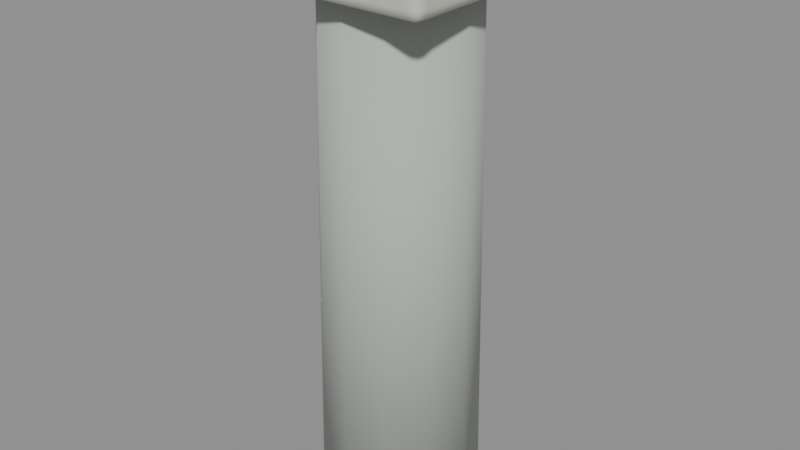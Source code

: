 # Source: colonne.blend  (saved by Blender 5.2.44; exported with 4.5.12 LTS)
import bpy
from mathutils import Matrix  # noqa: F401  (used for matrix-valued properties, if any)

bpy.ops.wm.read_factory_settings(use_empty=True)
scene = bpy.context.scene
scene.name = 'Scene'

# ---- materials (node trees are filled in below, after node groups)
mat_pierre = bpy.data.materials.new('pierre')
mat_pierre.diffuse_color = (0.47, 0.5, 0.46, 1.0)
mat_pierre_claire = bpy.data.materials.new('pierre_claire')
mat_pierre_claire.diffuse_color = (0.6, 0.62, 0.54, 1.0)

# ---- material node trees
mat_pierre.use_nodes = True; mat_pierre.node_tree.nodes.clear()
_N = mat_pierre.node_tree.nodes; _L = mat_pierre.node_tree.links
n0 = _N.new('ShaderNodeBsdfPrincipled'); n0.name = 'Principled BSDF'; n0.location = (-200, 100)
n0.inputs[0].default_value = (0.47, 0.5, 0.46, 1.0)
n0.inputs[2].default_value = 0.95
n0.inputs[10].default_value = 0.005
n1 = _N.new('ShaderNodeOutputMaterial'); n1.name = 'Material Output'; n1.location = (200, 100)
_L.new(n0.outputs[0], n1.inputs[0])
n1.is_active_output = True
mat_pierre_claire.use_nodes = True; mat_pierre_claire.node_tree.nodes.clear()
_N = mat_pierre_claire.node_tree.nodes; _L = mat_pierre_claire.node_tree.links
n0 = _N.new('ShaderNodeBsdfPrincipled'); n0.name = 'Principled BSDF'; n0.location = (-200, 100)
n0.inputs[0].default_value = (0.6, 0.62, 0.54, 1.0)
n0.inputs[2].default_value = 0.95
n0.inputs[10].default_value = 0.005
n1 = _N.new('ShaderNodeOutputMaterial'); n1.name = 'Material Output'; n1.location = (200, 100)
_L.new(n0.outputs[0], n1.inputs[0])
n1.is_active_output = True

# ---- meshes
me_cone_156 = bpy.data.meshes.new('Cone.156')
me_cone_156.from_pydata([(0.0, 0.18, -0.6), (0.0, 0.16, 0.6), (0.09, 0.1559, -0.6), (0.08, 0.1386, 0.6), (0.1559, 0.09, -0.6), (0.1386, 0.08, 0.6), (0.18, 0.0, -0.6), (0.16, 0.0, 0.6), (0.1559, -0.09, -0.6), (0.1386, -0.08, 0.6), (0.09, -0.1559, -0.6), (0.08, -0.1386, 0.6), (0.0, -0.18, -0.6), (0.0, -0.16, 0.6), (-0.09, -0.1559, -0.6), (-0.08, -0.1386, 0.6), (-0.1559, -0.09, -0.6), (-0.1386, -0.08, 0.6), (-0.18, 0.0, -0.6), (-0.16, 0.0, 0.6), (-0.1559, 0.09, -0.6), (-0.1386, 0.08, 0.6), (-0.09, 0.1559, -0.6), (-0.08, 0.1386, 0.6)], [], [(0, 1, 3, 2), (2, 3, 5, 4), (4, 5, 7, 6), (6, 7, 9, 8), (8, 9, 11, 10), (10, 11, 13, 12), (12, 13, 15, 14), (14, 15, 17, 16), (16, 17, 19, 18), (18, 19, 21, 20), (3, 1, 23, 21, 19, 17, 15, 13, 11, 9, 7, 5), (20, 21, 23, 22), (22, 23, 1, 0), (0, 2, 4, 6, 8, 10, 12, 14, 16, 18, 20, 22)])
me_cone_156.polygons.foreach_set('use_smooth', [1, 1, 1, 1, 1, 1, 1, 1, 1, 1, 0, 1, 1, 0])
_uv = me_cone_156.uv_layers.new(name='UVMap')
_uv.uv.foreach_set('vector', [1.0, 0.5, 1.0, 1.0, 0.9167, 1.0, 0.9167, 0.5, 0.9167, 0.5, 0.9167, 1.0, 0.8333, 1.0, 0.8333, 0.5, 0.8333, 0.5, 0.8333, 1.0, 0.75, 1.0, 0.75, 0.5, 0.75, 0.5, 0.75, 1.0, 0.6667, 1.0, 0.6667, 0.5, 0.6667, 0.5, 0.6667, 1.0, 0.5833, 1.0, 0.5833, 0.5, 0.5833, 0.5, 0.5833, 1.0, 0.5, 1.0, 0.5, 0.5, 0.5, 0.5, 0.5, 1.0, 0.4167, 1.0, 0.4167, 0.5, 0.4167, 0.5, 0.4167, 1.0, 0.3333, 1.0, 0.3333, 0.5, 0.3333, 0.5, 0.3333, 1.0, 0.25, 1.0, 0.25, 0.5, 0.25, 0.5, 0.25, 1.0, 0.1667, 1.0, 0.1667, 0.5, 0.37, 0.4578, 0.25, 0.49, 0.13, 0.4578, 0.04215, 0.37, 0.01, 0.25, 0.04215, 0.13, 0.13, 0.04215, 0.25, 0.01, 0.37, 0.04215, 0.4578, 0.13, 0.49, 0.25, 0.4578, 0.37, 0.1667, 0.5, 0.1667, 1.0, 0.08333, 1.0, 0.08333, 0.5, 0.08333, 0.5, 0.08333, 1.0, 7.451e-08, 1.0, 7.451e-08, 0.5, 0.75, 0.49, 0.87, 0.4578, 0.9578, 0.37, 0.99, 0.25, 0.9578, 0.13, 0.87, 0.04215, 0.75, 0.01, 0.63, 0.04215, 0.5422, 0.13, 0.51, 0.25, 0.5422, 0.37, 0.63, 0.4578])
me_cone_156.materials.append(mat_pierre)
me_cone_156.update()
me_cube_058 = bpy.data.meshes.new('Cube.058')
me_cube_058.from_pydata([(-0.195, -0.195, -0.06), (-0.195, -0.22, -0.035), (-0.22, -0.195, -0.035), (-0.195, -0.2127, -0.05268), (-0.2094, -0.2094, -0.04943), (-0.2127, -0.2127, -0.035), (-0.2127, -0.195, -0.05268), (-0.195, -0.22, 0.035), (-0.195, -0.195, 0.06), (-0.22, -0.195, 0.035), (-0.195, -0.2127, 0.05268), (-0.2094, -0.2094, 0.04943), (-0.2127, -0.195, 0.05268), (-0.2127, -0.2127, 0.035), (-0.195, 0.195, -0.06), (-0.22, 0.195, -0.035), (-0.195, 0.22, -0.035), (-0.2127, 0.195, -0.05268), (-0.2094, 0.2094, -0.04943), (-0.2127, 0.2127, -0.035), (-0.195, 0.2127, -0.05268), (-0.195, 0.195, 0.06), (-0.195, 0.22, 0.035), (-0.22, 0.195, 0.035), (-0.195, 0.2127, 0.05268), (-0.2094, 0.2094, 0.04943), (-0.2127, 0.2127, 0.035), (-0.2127, 0.195, 0.05268), (0.195, -0.195, -0.06), (0.22, -0.195, -0.035), (0.195, -0.22, -0.035), (0.2127, -0.195, -0.05268), (0.2094, -0.2094, -0.04943), (0.2127, -0.2127, -0.035), (0.195, -0.2127, -0.05268), (0.195, -0.195, 0.06), (0.195, -0.22, 0.035), (0.22, -0.195, 0.035), (0.195, -0.2127, 0.05268), (0.2094, -0.2094, 0.04943), (0.2127, -0.2127, 0.035), (0.2127, -0.195, 0.05268), (0.195, 0.195, -0.06), (0.195, 0.22, -0.035), (0.22, 0.195, -0.035), (0.195, 0.2127, -0.05268), (0.2094, 0.2094, -0.04943), (0.2127, 0.2127, -0.035), (0.2127, 0.195, -0.05268), (0.195, 0.195, 0.06), (0.22, 0.195, 0.035), (0.195, 0.22, 0.035), (0.2127, 0.195, 0.05268), (0.2094, 0.2094, 0.04943), (0.2127, 0.2127, 0.035), (0.195, 0.2127, 0.05268)], [], [(0, 3, 4, 6), (1, 5, 4, 3), (2, 6, 4, 5), (7, 10, 11, 13), (8, 12, 11, 10), (9, 13, 11, 12), (14, 17, 18, 20), (15, 19, 18, 17), (16, 20, 18, 19), (21, 24, 25, 27), (22, 26, 25, 24), (23, 27, 25, 26), (28, 31, 32, 34), (29, 33, 32, 31), (30, 34, 32, 33), (35, 38, 39, 41), (36, 40, 39, 38), (37, 41, 39, 40), (42, 45, 46, 48), (43, 47, 46, 45), (44, 48, 46, 47), (49, 52, 53, 55), (50, 54, 53, 52), (51, 55, 53, 54), (14, 0, 6, 17), (17, 6, 2, 15), (1, 7, 13, 5), (5, 13, 9, 2), (8, 21, 27, 12), (12, 27, 23, 9), (22, 16, 19, 26), (26, 19, 15, 23), (42, 14, 20, 45), (45, 20, 16, 43), (21, 49, 55, 24), (24, 55, 51, 22), (50, 44, 47, 54), (54, 47, 43, 51), (28, 42, 48, 31), (31, 48, 44, 29), (49, 35, 41, 52), (52, 41, 37, 50), (36, 30, 33, 40), (40, 33, 29, 37), (0, 28, 34, 3), (3, 34, 30, 1), (35, 8, 10, 38), (38, 10, 7, 36), (14, 42, 28, 0), (2, 9, 23, 15), (30, 36, 7, 1), (49, 21, 8, 35), (16, 22, 51, 43), (44, 50, 37, 29)])
_uv = me_cube_058.uv_layers.new(name='UVMap')
_uv.uv.foreach_set('vector', [0.1392, 0.7358, 0.1392, 0.75, 0.131, 0.75, 0.125, 0.7358, 0.4271, 0.9858, 0.4271, 1.0, 0.397, 1.0, 0.375, 0.9858, 0.4271, 0.0142, 0.375, 0.0142, 0.375, 0.006004, 0.4271, 0.0, 0.5729, 0.9858, 0.625, 0.9858, 0.625, 0.994, 0.5729, 1.0, 0.8608, 0.7358, 0.875, 0.7358, 0.875, 0.744, 0.8608, 0.75, 0.5729, 0.0142, 0.5729, 0.0, 0.603, 0.0, 0.625, 0.0142, 0.1392, 0.5142, 0.125, 0.5142, 0.125, 0.506, 0.1392, 0.5, 0.4271, 0.2358, 0.4271, 0.25, 0.386, 0.253, 0.375, 0.2358, 0.4271, 0.2642, 0.375, 0.2642, 0.386, 0.253, 0.4271, 0.25, 0.8608, 0.5142, 0.8608, 0.5, 0.869, 0.5, 0.875, 0.5142, 0.5729, 0.2642, 0.5729, 0.25, 0.614, 0.247, 0.625, 0.2642, 0.5729, 0.2358, 0.625, 0.2358, 0.614, 0.247, 0.5729, 0.25, 0.3608, 0.7358, 0.375, 0.7358, 0.3823, 0.75, 0.3679, 0.7571, 0.4271, 0.7358, 0.4271, 0.75, 0.3823, 0.75, 0.375, 0.7358, 0.4271, 0.7642, 0.3679, 0.7571, 0.3823, 0.75, 0.4271, 0.75, 0.6392, 0.7358, 0.6321, 0.7571, 0.6197, 0.748, 0.625, 0.7358, 0.5729, 0.7642, 0.5729, 0.75, 0.6197, 0.748, 0.6321, 0.7571, 0.5729, 0.7358, 0.625, 0.7358, 0.6197, 0.748, 0.5729, 0.75, 0.3608, 0.5142, 0.3679, 0.4929, 0.3803, 0.502, 0.375, 0.5142, 0.4271, 0.4858, 0.4271, 0.5, 0.3803, 0.502, 0.3679, 0.4929, 0.4271, 0.5142, 0.375, 0.5142, 0.3803, 0.502, 0.4271, 0.5, 0.6392, 0.5142, 0.625, 0.5142, 0.6177, 0.5, 0.6321, 0.4929, 0.5729, 0.5142, 0.5729, 0.5, 0.6177, 0.5, 0.625, 0.5142, 0.5729, 0.4858, 0.6321, 0.4929, 0.6177, 0.5, 0.5729, 0.5, 0.1392, 0.5142, 0.1392, 0.7358, 0.125, 0.7358, 0.125, 0.5142, 0.375, 0.2358, 0.375, 0.0142, 0.4271, 0.0142, 0.4271, 0.2358, 0.4271, 0.9858, 0.5729, 0.9858, 0.5729, 1.0, 0.4271, 1.0, 0.4271, 0.0, 0.5729, 0.0, 0.5729, 0.0142, 0.4271, 0.0142, 0.8608, 0.7358, 0.8608, 0.5142, 0.875, 0.5142, 0.875, 0.7358, 0.625, 0.0142, 0.625, 0.2358, 0.5729, 0.2358, 0.5729, 0.0142, 0.5729, 0.2642, 0.4271, 0.2642, 0.4271, 0.25, 0.5729, 0.25, 0.5729, 0.25, 0.4271, 0.25, 0.4271, 0.2358, 0.5729, 0.2358, 0.3608, 0.5142, 0.1392, 0.5142, 0.1392, 0.5, 0.3679, 0.4929, 0.3679, 0.4929, 0.375, 0.2642, 0.4271, 0.2642, 0.4271, 0.4858, 0.8608, 0.5142, 0.6392, 0.5142, 0.6321, 0.4929, 0.8608, 0.5, 0.625, 0.2642, 0.6321, 0.4929, 0.5729, 0.4858, 0.5729, 0.2642, 0.5729, 0.5142, 0.4271, 0.5142, 0.4271, 0.5, 0.5729, 0.5, 0.5729, 0.5, 0.4271, 0.5, 0.4271, 0.4858, 0.5729, 0.4858, 0.3608, 0.7358, 0.3608, 0.5142, 0.375, 0.5142, 0.375, 0.7358, 0.375, 0.7358, 0.375, 0.5142, 0.4271, 0.5142, 0.4271, 0.7358, 0.6392, 0.5142, 0.6392, 0.7358, 0.625, 0.7358, 0.625, 0.5142, 0.625, 0.5142, 0.625, 0.7358, 0.5729, 0.7358, 0.5729, 0.5142, 0.5729, 0.7642, 0.4271, 0.7642, 0.4271, 0.75, 0.5729, 0.75, 0.5729, 0.75, 0.4271, 0.75, 0.4271, 0.7358, 0.5729, 0.7358, 0.1392, 0.7358, 0.3608, 0.7358, 0.3679, 0.7571, 0.1392, 0.75, 0.375, 0.9858, 0.3679, 0.7571, 0.4271, 0.7642, 0.4271, 0.9858, 0.6392, 0.7358, 0.8608, 0.7358, 0.8608, 0.75, 0.6321, 0.7571, 0.6321, 0.7571, 0.625, 0.9858, 0.5729, 0.9858, 0.5729, 0.7642, 0.1392, 0.5142, 0.3608, 0.5142, 0.3608, 0.7358, 0.1392, 0.7358, 0.4271, 0.0142, 0.5729, 0.0142, 0.5729, 0.2358, 0.4271, 0.2358, 0.4271, 0.7642, 0.5729, 0.7642, 0.5729, 0.9858, 0.4271, 0.9858, 0.6392, 0.5142, 0.8608, 0.5142, 0.8608, 0.7358, 0.6392, 0.7358, 0.4271, 0.2642, 0.5729, 0.2642, 0.5729, 0.4858, 0.4271, 0.4858, 0.4271, 0.5142, 0.5729, 0.5142, 0.5729, 0.7358, 0.4271, 0.7358])
me_cube_058.materials.append(mat_pierre_claire)
me_cube_058.update()
me_cube_058.normals_split_custom_set([tuple(v) for v in zip(*[iter([-0.01775, -0.0178, -0.9997, -0.0131, -0.7071, -0.707, -0.5773, -0.5774, -0.5774, -0.707, -0.01303, -0.7071, -0.01697, -0.9965, -0.08235, -0.7057, -0.7057, -0.06282, -0.5774, -0.5774, -0.5773, -0.01303, -0.7071, -0.707, -0.9965, -0.01693, -0.0824, -0.707, -0.01311, -0.7071, -0.5774, -0.5773, -0.5774, -0.7057, -0.7057, -0.06281, -0.01693, -0.9965, 0.0824, -0.0131, -0.707, 0.7071, -0.5773, -0.5774, 0.5774, -0.7057, -0.7057, 0.06281, -0.0178, -0.01775, 0.9997, -0.7071, -0.01311, 0.707, -0.5774, -0.5773, 0.5774, -0.01303, -0.707, 0.7071, -0.9965, -0.01697, 0.08235, -0.7057, -0.7057, 0.06282, -0.5774, -0.5774, 0.5773, -0.7071, -0.01303, 0.707, -0.0178, 0.01775, -0.9997, -0.7071, 0.01311, -0.707, -0.5774, 0.5773, -0.5774, -0.01303, 0.707, -0.7071, -0.9965, 0.01697, -0.08235, -0.7057, 0.7057, -0.06282, -0.5774, 0.5774, -0.5773, -0.7071, 0.01303, -0.707, -0.01693, 0.9965, -0.0824, -0.0131, 0.707, -0.7071, -0.5773, 0.5774, -0.5774, -0.7057, 0.7057, -0.06281, -0.01775, 0.0178, 0.9997, -0.0131, 0.7071, 0.707, -0.5773, 0.5774, 0.5774, -0.707, 0.01303, 0.7071, -0.01697, 0.9965, 0.08235, -0.7057, 0.7057, 0.06282, -0.5774, 0.5774, 0.5773, -0.01303, 0.7071, 0.707, -0.9965, 0.01693, 0.0824, -0.707, 0.01311, 0.7071, -0.5774, 0.5773, 0.5774, -0.7057, 0.7057, 0.06281, 0.0178, -0.01775, -0.9997, 0.7071, -0.01311, -0.707, 0.5774, -0.5773, -0.5774, 0.01303, -0.707, -0.7071, 0.9965, -0.01697, -0.08235, 0.7057, -0.7057, -0.06282, 0.5774, -0.5774, -0.5773, 0.7071, -0.01303, -0.707, 0.01693, -0.9965, -0.0824, 0.0131, -0.707, -0.7071, 0.5773, -0.5774, -0.5774, 0.7057, -0.7057, -0.06281, 0.01775, -0.0178, 0.9997, 0.0131, -0.7071, 0.707, 0.5773, -0.5774, 0.5774, 0.707, -0.01303, 0.7071, 0.01697, -0.9965, 0.08235, 0.7057, -0.7057, 0.06282, 0.5774, -0.5774, 0.5773, 0.01303, -0.7071, 0.707, 0.9965, -0.01693, 0.0824, 0.707, -0.01311, 0.7071, 0.5774, -0.5773, 0.5774, 0.7057, -0.7057, 0.06281, 0.01775, 0.0178, -0.9997, 0.0131, 0.7071, -0.707, 0.5773, 0.5774, -0.5774, 0.707, 0.01303, -0.7071, 0.01697, 0.9965, -0.08235, 0.7057, 0.7057, -0.06282, 0.5774, 0.5774, -0.5773, 0.01303, 0.7071, -0.707, 0.9965, 0.01693, -0.0824, 0.707, 0.01311, -0.7071, 0.5774, 0.5773, -0.5774, 0.7057, 0.7057, -0.06281, 0.0178, 0.01775, 0.9997, 0.7071, 0.01311, 0.707, 0.5774, 0.5773, 0.5774, 0.01303, 0.707, 0.7071, 0.9965, 0.01697, 0.08235, 0.7057, 0.7057, 0.06282, 0.5774, 0.5774, 0.5773, 0.7071, 0.01303, 0.707, 0.01693, 0.9965, 0.0824, 0.0131, 0.707, 0.7071, 0.5773, 0.5774, 0.5774, 0.7057, 0.7057, 0.06281, -0.01778, 0.01774, -0.9997, -0.01778, -0.01774, -0.9997, -0.707, -0.01308, -0.7071, -0.707, 0.01308, -0.7071, -0.7071, 0.01308, -0.707, -0.7071, -0.01308, -0.707, -0.9965, -0.0169, -0.0824, -0.9965, 0.0169, -0.0824, -0.01693, -0.9965, -0.08232, -0.01693, -0.9965, 0.08232, -0.7057, -0.7057, 0.06282, -0.7057, -0.7057, -0.06282, -0.7057, -0.7057, -0.06282, -0.7057, -0.7057, 0.06282, -0.9965, -0.01693, 0.08232, -0.9965, -0.01693, -0.08232, -0.01778, -0.01774, 0.9997, -0.01778, 0.01774, 0.9997, -0.707, 0.01308, 0.7071, -0.707, -0.01308, 0.7071, -0.7071, -0.01308, 0.707, -0.7071, 0.01308, 0.707, -0.9965, 0.0169, 0.0824, -0.9965, -0.0169, 0.0824, -0.01693, 0.9965, 0.08232, -0.01693, 0.9965, -0.08232, -0.7057, 0.7057, -0.06282, -0.7057, 0.7057, 0.06282, -0.7057, 0.7057, 0.06282, -0.7057, 0.7057, -0.06282, -0.9965, 0.01693, -0.08232, -0.9965, 0.01693, 0.08232, 0.01774, 0.01778, -0.9997, -0.01774, 0.01778, -0.9997, -0.01308, 0.707, -0.7071, 0.01308, 0.707, -0.7071, 0.01308, 0.7071, -0.707, -0.01308, 0.7071, -0.707, -0.0169, 0.9965, -0.0824, 0.0169, 0.9965, -0.0824, -0.01774, 0.01778, 0.9997, 0.01774, 0.01778, 0.9997, 0.01308, 0.707, 0.7071, -0.01308, 0.707, 0.7071, -0.01308, 0.7071, 0.707, 0.01308, 0.7071, 0.707, 0.0169, 0.9965, 0.0824, -0.0169, 0.9965, 0.0824, 0.9965, 0.01693, 0.08232, 0.9965, 0.01693, -0.08232, 0.7057, 0.7057, -0.06282, 0.7057, 0.7057, 0.06282, 0.7057, 0.7057, 0.06282, 0.7057, 0.7057, -0.06282, 0.01693, 0.9965, -0.08232, 0.01693, 0.9965, 0.08232, 0.01778, -0.01774, -0.9997, 0.01778, 0.01774, -0.9997, 0.707, 0.01308, -0.7071, 0.707, -0.01308, -0.7071, 0.7071, -0.01308, -0.707, 0.7071, 0.01308, -0.707, 0.9965, 0.0169, -0.0824, 0.9965, -0.0169, -0.0824, 0.01778, 0.01774, 0.9997, 0.01778, -0.01774, 0.9997, 0.707, -0.01308, 0.7071, 0.707, 0.01308, 0.7071, 0.7071, 0.01308, 0.707, 0.7071, -0.01308, 0.707, 0.9965, -0.0169, 0.0824, 0.9965, 0.0169, 0.0824, 0.01693, -0.9965, 0.08232, 0.01693, -0.9965, -0.08232, 0.7057, -0.7057, -0.06282, 0.7057, -0.7057, 0.06282, 0.7057, -0.7057, 0.06282, 0.7057, -0.7057, -0.06282, 0.9965, -0.01693, -0.08232, 0.9965, -0.01693, 0.08232, -0.01774, -0.01778, -0.9997, 0.01774, -0.01778, -0.9997, 0.01308, -0.707, -0.7071, -0.01308, -0.707, -0.7071, -0.01308, -0.7071, -0.707, 0.01308, -0.7071, -0.707, 0.0169, -0.9965, -0.0824, -0.0169, -0.9965, -0.0824, 0.01774, -0.01778, 0.9997, -0.01774, -0.01778, 0.9997, -0.01308, -0.707, 0.7071, 0.01308, -0.707, 0.7071, 0.01308, -0.7071, 0.707, -0.01308, -0.7071, 0.707, -0.0169, -0.9965, 0.0824, 0.0169, -0.9965, 0.0824, -0.01773, 0.01773, -0.9997, 0.01773, 0.01773, -0.9997, 0.01773, -0.01773, -0.9997, -0.01773, -0.01773, -0.9997, -0.9965, -0.01691, -0.08231, -0.9965, -0.01691, 0.08231, -0.9965, 0.01691, 0.08231, -0.9965, 0.01691, -0.08231, 0.01691, -0.9965, -0.08231, 0.01691, -0.9965, 0.08231, -0.01691, -0.9965, 0.08231, -0.01691, -0.9965, -0.08231, 0.01773, 0.01773, 0.9997, -0.01773, 0.01773, 0.9997, -0.01773, -0.01773, 0.9997, 0.01773, -0.01773, 0.9997, -0.01691, 0.9965, -0.08231, -0.01691, 0.9965, 0.08231, 0.01691, 0.9965, 0.08231, 0.01691, 0.9965, -0.08231, 0.9965, 0.01691, -0.08231, 0.9965, 0.01691, 0.08231, 0.9965, -0.01691, 0.08231, 0.9965, -0.01691, -0.08231])] * 3)])

# ---- objects
ob_volume = bpy.data.objects.new('Volume', None)
ob_pierre = bpy.data.objects.new('pierre', me_cone_156)
ob_pierre_claire = bpy.data.objects.new('pierre_claire', me_cube_058)

# ---- transforms, parenting, visibility, modifiers, constraints
ob_volume.location = (0.0, 0.0, 0.0)
ob_pierre.parent = ob_volume
ob_pierre.location = (0.0, 0.0, 0.6)
ob_pierre_claire.parent = ob_volume
ob_pierre_claire.location = (0.0, 0.0, 1.2)

# ---- collection membership
scene.collection.objects.link(ob_volume)
scene.collection.objects.link(ob_pierre)
scene.collection.objects.link(ob_pierre_claire)

# ---- scene / render settings (as saved in the file)
scene.frame_start = 1; scene.frame_end = 250; scene.frame_set(1)
scene.render.engine = 'BLENDER_EEVEE_NEXT'
scene.render.bake_bias = 0.0
scene.render.bake_samples = 0
scene.render.compositor_device = 'GPU'
scene.eevee.use_volume_custom_range = False
scene.eevee.fast_gi_thickness_near = 0.1
scene.eevee.fast_gi_thickness_far = 0.0
scene.eevee.ray_tracing_options.screen_trace_thickness = 0.1
bpy.context.view_layer.update()

# ---- added for rendering (the .blend has no active camera and no usable light): camera, sun + grey world if the file has none
cam_auto = bpy.data.cameras.new('AutoCamera')
cam_auto.lens = 50.0
cam_auto.sensor_width = 36.0
cam_auto.clip_end = 1000.0
ob_auto_camera = bpy.data.objects.new('AutoCamera', cam_auto)
scene.collection.objects.link(ob_auto_camera)
ob_auto_camera.location = (1.3002, -1.56023, 1.67016)
ob_auto_camera.rotation_euler = (1.09748, -7.21219e-08, 0.694738)
scene.camera = ob_auto_camera
light_auto_sun = bpy.data.lights.new('AutoSun', 'SUN')
light_auto_sun.energy = 3.0
light_auto_sun.angle = 0.0523599
ob_auto_sun = bpy.data.objects.new('AutoSun', light_auto_sun)
scene.collection.objects.link(ob_auto_sun)
ob_auto_sun.rotation_euler = (0.872665, 0.174533, 0.523599)
if scene.world is None:
    world_auto = bpy.data.worlds.new('AutoWorld')
    world_auto.color = (0.3, 0.3, 0.3)
    scene.world = world_auto
bpy.context.view_layer.update()
